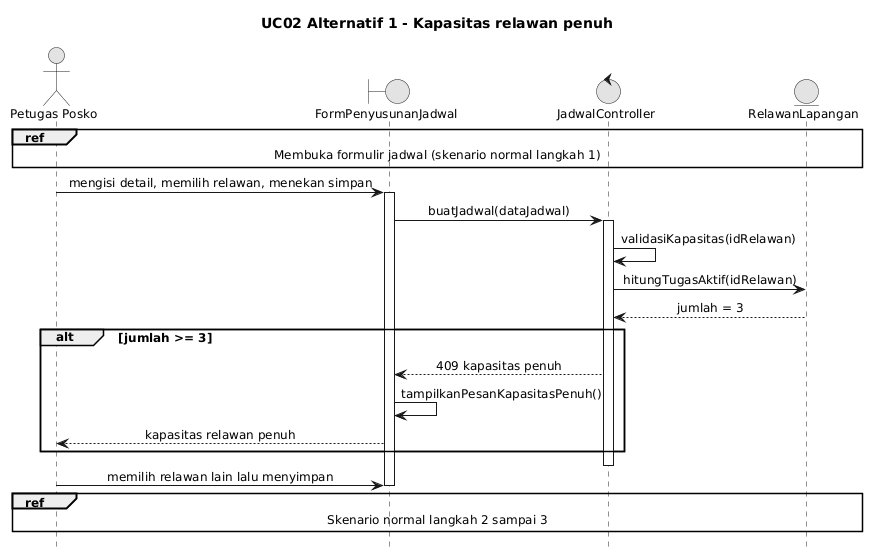

The diagram above was rendered by PlantUML. Its source (embedded in the PNG):
@startuml
skinparam monochrome true
skinparam shadowing false
skinparam defaultFontName Arial
skinparam defaultFontSize 12
skinparam sequenceMessageAlign center
skinparam responseMessageBelowArrow true

hide footbox
title UC02 Alternatif 1 - Kapasitas relawan penuh
actor "Petugas Posko" as P
boundary FormPenyusunanJadwal as V
control JadwalController as C
entity RelawanLapangan as R

ref over P, V, C, R : Membuka formulir jadwal (skenario normal langkah 1)

P -> V : mengisi detail, memilih relawan, menekan simpan
activate V
V -> C : buatJadwal(dataJadwal)
activate C
C -> C : validasiKapasitas(idRelawan)
C -> R : hitungTugasAktif(idRelawan)
R --> C : jumlah = 3
alt jumlah >= 3
  C --> V : 409 kapasitas penuh
  V -> V : tampilkanPesanKapasitasPenuh()
  V --> P : kapasitas relawan penuh
end
deactivate C
P -> V : memilih relawan lain lalu menyimpan
deactivate V
ref over P, V, C, R : Skenario normal langkah 2 sampai 3
@enduml